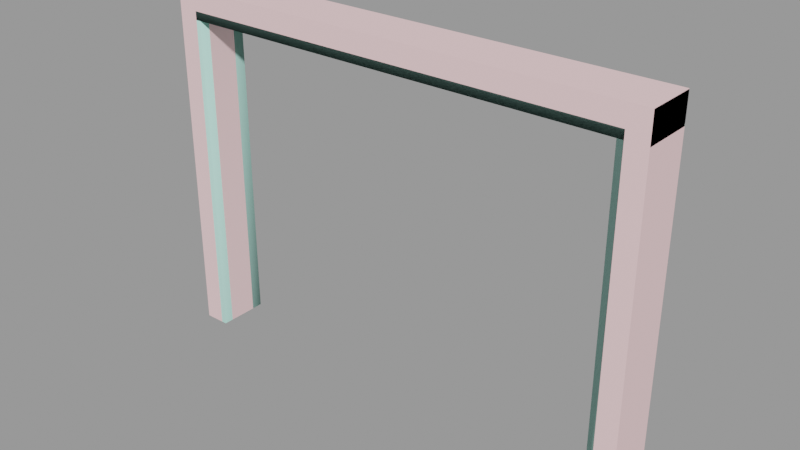 # Source: doorframe004d.blend  (saved by Blender 2.92.15; exported with 4.5.12 LTS)
import bpy
from mathutils import Matrix  # noqa: F401  (used for matrix-valued properties, if any)

bpy.ops.wm.read_factory_settings(use_empty=True)
scene = bpy.context.scene
scene.name = 'doorframe004d.qc'

# ---- collections
col_doorframe004d = bpy.data.collections.new('doorframe004d'); scene.collection.children.link(col_doorframe004d)

# ---- materials (node trees are filled in below, after node groups)
mat_doorframe003 = bpy.data.materials.new('doorframe003')
mat_doorframe003.use_transparent_shadow = False
mat_doorframe003.diffuse_color = (0.9618, 0.6522, 0.667, 1.0)
mat_phy = bpy.data.materials.new('  phy')
mat_phy.use_transparent_shadow = False
mat_phy.diffuse_color = (0.5294, 0.919, 0.8154, 1.0)

# ---- material node trees

# ---- meshes
me_doorframe004d_reference = bpy.data.meshes.new('doorframe004d_reference')
me_doorframe004d_reference.from_pydata([(96.0, -20.03, 140.2), (96.0, -20.03, -1e-06), (96.0, -2e-06, 140.2), (96.0, 4e-06, 0.0), (87.99, -2e-06, 132.2), (87.99, 4e-06, 0.0), (87.99, -4.444, 132.2), (87.99, -4.444, 0.0), (-87.99, -4.444, 132.2), (-85.85, -4.444, 129.7), (-87.99, -4.444, 0.0), (-85.85, -4.444, 0.0), (-87.99, -16.07, 132.2), (-87.99, -16.07, -1e-06), (-85.85, -16.07, 129.7), (-85.85, -16.07, -1e-06), (85.85, -4.444, 129.7), (87.99, -16.07, 132.2), (85.85, -16.07, 129.7), (87.99, -16.07, -1e-06), (85.85, -16.07, -1e-06), (85.85, -4.444, 0.0), (87.99, -20.03, 132.2), (87.99, -20.03, -1e-06), (-87.99, -1e-05, 132.2), (-87.99, -4e-06, 0.0), (-87.99, -20.03, 132.2), (-87.99, -20.03, -1e-06), (-96.0, -1e-05, 140.2), (-96.0, -4e-06, 0.0), (-96.0, -20.03, 140.2), (-96.0, -20.03, -1e-06)], [], [(0, 1, 2), (2, 1, 3), (4, 5, 6), (6, 5, 7), (8, 9, 10), (10, 9, 11), (12, 13, 14), (14, 13, 15), (8, 6, 9), (9, 6, 16), (17, 12, 18), (18, 12, 14), (17, 18, 19), (19, 18, 20), (6, 7, 16), (16, 7, 21), (17, 19, 22), (22, 19, 23), (14, 15, 9), (9, 15, 11), (18, 14, 16), (16, 14, 9), (8, 10, 24), (24, 10, 25), (6, 8, 4), (4, 8, 24), (16, 21, 18), (18, 21, 20), (26, 27, 12), (12, 27, 13), (28, 29, 30), (30, 29, 31), (30, 0, 28), (28, 0, 2), (26, 12, 22), (22, 12, 17), (23, 1, 22), (22, 1, 0), (0, 26, 22), (30, 26, 0), (30, 31, 26), (26, 31, 27), (29, 24, 25), (28, 24, 29), (28, 2, 24), (24, 2, 4), (2, 3, 4), (4, 3, 5)])
me_doorframe004d_reference.polygons.foreach_set('use_smooth', [True] * 48)
_k = set([(0, 1), (0, 2), (0, 30), (1, 22), (2, 3), (2, 28), (4, 5), (4, 6), (4, 24), (6, 7), (6, 8), (8, 10), (8, 24), (9, 10), (9, 11), (9, 14), (9, 16), (12, 13), (12, 17), (12, 26), (14, 15), (14, 18), (16, 18), (16, 21), (17, 19), (17, 22), (18, 19), (18, 20), (22, 23), (22, 26), (24, 25), (24, 29), (26, 27), (28, 29), (28, 30), (30, 31)])
me_doorframe004d_reference.attributes.new('sharp_edge', 'BOOLEAN', 'EDGE').data.foreach_set('value', [ (min(e.vertices), max(e.vertices)) in _k for e in me_doorframe004d_reference.edges])
_uv = me_doorframe004d_reference.uv_layers.new(name='UVMap')
_uv.uv.foreach_set('vector', [0.9366, 0.9901, 0.9366, 4e-06, 0.9948, 0.9901, 0.9948, 0.9901, 0.9366, 4e-06, 0.9948, 4e-06, 0.1942, 0.7258, 0.1942, 0.01531, 0.2204, 0.7258, 0.2204, 0.7258, 0.1942, 0.01531, 0.2204, 0.01531, 0.4843, 0.7255, 0.4717, 0.7109, 0.4843, 0.01555, 0.4843, 0.01555, 0.4717, 0.7109, 0.4717, 0.01555, 0.3904, 0.7255, 0.3904, 0.01555, 0.403, 0.7109, 0.403, 0.7109, 0.3904, 0.01555, 0.403, 0.01555, 0.8217, 0.881, 0.2224, 0.881, 0.8084, 0.8656, 0.8084, 0.8656, 0.2224, 0.881, 0.2357, 0.8656, 0.2224, 0.7777, 0.8217, 0.7777, 0.2357, 0.7931, 0.2357, 0.7931, 0.8217, 0.7777, 0.8084, 0.7931, 0.3144, 0.7258, 0.3018, 0.7111, 0.3144, 0.01531, 0.3144, 0.01531, 0.3018, 0.7111, 0.3018, 0.01531, 0.2204, 0.7258, 0.2204, 0.01531, 0.2331, 0.7111, 0.2331, 0.7111, 0.2204, 0.01531, 0.2331, 0.01531, 0.3144, 0.7258, 0.3144, 0.01531, 0.3378, 0.7258, 0.3378, 0.7258, 0.3144, 0.01531, 0.3378, 0.01531, 0.403, 0.7109, 0.403, 0.01555, 0.4717, 0.7109, 0.4717, 0.7109, 0.403, 0.01555, 0.4717, 0.01555, 0.2357, 0.7931, 0.8084, 0.7931, 0.2357, 0.8656, 0.2357, 0.8656, 0.8084, 0.7931, 0.8084, 0.8656, 0.4843, 0.7255, 0.4843, 0.01555, 0.5105, 0.7255, 0.5105, 0.7255, 0.4843, 0.01555, 0.5105, 0.01555, 0.2224, 0.881, 0.8217, 0.881, 0.2224, 0.9087, 0.2224, 0.9087, 0.8217, 0.881, 0.8217, 0.9087, 0.2331, 0.7111, 0.2331, 0.01531, 0.3018, 0.7111, 0.3018, 0.7111, 0.2331, 0.01531, 0.3018, 0.01531, 0.367, 0.7255, 0.367, 0.01555, 0.3904, 0.7255, 0.3904, 0.7255, 0.367, 0.01555, 0.3904, 0.01555, 0.008162, 0.9901, 0.00812, 4e-06, 0.07029, 0.9901, 0.07029, 0.9901, 0.00812, 4e-06, 0.07025, 2e-06, 0.7425, 0.7239, 0.7425, 0.01067, 0.7745, 0.7239, 0.7745, 0.7239, 0.7425, 0.01067, 0.7745, 0.01067, 0.8217, 0.753, 0.8217, 0.7777, 0.2224, 0.753, 0.2224, 0.753, 0.8217, 0.7777, 0.2224, 0.7777, 0.8747, 4e-06, 0.9366, 4e-06, 0.8747, 0.9282, 0.8747, 0.9282, 0.9366, 4e-06, 0.9366, 0.9901, 0.9366, 0.9901, 0.1322, 0.9282, 0.8747, 0.9282, 0.07029, 0.9901, 0.1322, 0.9282, 0.9366, 0.9901, 0.07029, 0.9901, 0.07025, 2e-06, 0.1322, 0.9282, 0.1322, 0.9282, 0.07025, 2e-06, 0.1321, 0.0, 0.07169, 0.0, 0.1316, 0.9305, 0.1316, 0.0, 0.07169, 0.9877, 0.1316, 0.9305, 0.07169, 0.0, 0.07169, 0.9877, 0.9359, 0.9877, 0.1316, 0.9305, 0.1316, 0.9305, 0.9359, 0.9877, 0.8762, 0.9305, 0.9359, 0.9877, 0.9359, 0.0, 0.8762, 0.9305, 0.8762, 0.9305, 0.9359, 0.0, 0.8762, 0.0])
me_doorframe004d_reference.materials.append(mat_doorframe003)
me_doorframe004d_reference.use_remesh_fix_poles = True
me_doorframe004d_reference.use_remesh_preserve_attributes = False
me_doorframe004d_reference.use_mirror_vertex_groups = False
me_doorframe004d_reference.update()
me_doorframe004d_reference.normals_split_custom_set([tuple(v) for v in zip(*[iter([1.0, 0.0, 0.0, 1.0, -6.22e-08, 0.0, 1.0, -6.175e-09, 0.0, 1.0, -6.175e-09, 0.0, 1.0, -6.22e-08, 0.0, 1.0, -6.838e-08, 0.0, -1.0, 0.0, 0.0, -1.0, 0.0, 0.0, -1.0, 0.0, 0.0, -1.0, 0.0, 0.0, -1.0, 0.0, 0.0, -1.0, 0.0, 0.0, -5.638e-10, 1.0, 1.835e-08, 5.584e-09, 1.0, 2.081e-08, 5.442e-08, 1.0, 4.053e-08, 0.0, 1.0, 5.507e-08, 0.0, 1.0, 5.507e-08, 0.0, 1.0, 5.507e-08, 1.557e-09, -1.0, 3.42e-07, -5.263e-10, -1.0, -2.781e-08, -4.213e-09, -1.0, 3.021e-07, -4.213e-09, -1.0, 3.021e-07, -5.263e-10, -1.0, -2.781e-08, 0.0, -1.0, -2.753e-08, -5.638e-10, 1.0, 1.835e-08, -4.667e-08, 1.0, 1.047e-08, 5.584e-09, 1.0, 2.081e-08, 5.584e-09, 1.0, 2.081e-08, -4.667e-08, 1.0, 1.047e-08, -4.645e-08, 1.0, 1.313e-08, 4.647e-08, -1.0, -2.447e-08, 1.557e-09, -1.0, 3.42e-07, 4.689e-08, -1.0, -2.571e-08, 4.689e-08, -1.0, -2.571e-08, 1.557e-09, -1.0, 3.42e-07, -4.213e-09, -1.0, 3.021e-07, 4.647e-08, -1.0, -2.447e-08, 4.689e-08, -1.0, -2.571e-08, 5.023e-08, -1.0, -5.404e-08, 0.0, -1.0, -2.753e-08, 0.0, -1.0, -2.753e-08, 0.0, -1.0, -2.753e-08, -4.667e-08, 1.0, 1.047e-08, -4.824e-10, 1.0, 4.803e-08, -4.645e-08, 1.0, 1.313e-08, -4.645e-08, 1.0, 1.313e-08, -4.824e-10, 1.0, 4.803e-08, 0.0, 1.0, 4.819e-08, -1.0, 0.0, 0.0, -1.0, 0.0, 0.0, -1.0, 0.0, 0.0, -1.0, 0.0, 0.0, -1.0, 0.0, 0.0, -1.0, 0.0, 0.0, 1.0, 0.0, 0.0, 1.0, 1.074e-07, 0.0, 1.0, 6.478e-09, 0.0, 1.0, 6.478e-09, 0.0, 1.0, 1.074e-07, 0.0, 1.0, 1.139e-07, 0.0, 0.0, 0.0, -1.0, -1.171e-07, 0.0, -1.0, -5.262e-09, 0.0, -1.0, -5.262e-09, 0.0, -1.0, -1.171e-07, 0.0, -1.0, -1.223e-07, 0.0, -1.0, 1.0, 0.0, 0.0, 1.0, 0.0, 0.0, 1.0, 0.0, 0.0, 1.0, 0.0, 0.0, 1.0, 0.0, 0.0, 1.0, 0.0, 0.0, 0.0, 0.0, -1.0, 1.536e-07, 0.0, -1.0, 2.508e-09, 0.0, -1.0, 2.508e-09, 0.0, -1.0, 1.536e-07, 0.0, -1.0, 1.561e-07, 0.0, -1.0, -1.0, 0.0, 0.0, -1.0, 1.074e-07, 0.0, -1.0, 6.478e-09, 0.0, -1.0, 6.478e-09, 0.0, -1.0, 1.074e-07, 0.0, -1.0, 1.139e-07, 0.0, 1.0, 0.0, 0.0, 1.0, 0.0, 0.0, 1.0, 0.0, 0.0, 1.0, 0.0, 0.0, 1.0, 0.0, 0.0, 1.0, 0.0, 0.0, -1.0, 0.0, 0.0, -1.0, -6.22e-08, 0.0, -1.0, -6.175e-09, 0.0, -1.0, -6.175e-09, 0.0, -1.0, -6.22e-08, 0.0, -1.0, -6.838e-08, 0.0, 0.0, 0.0, 1.0, 1.186e-07, 0.0, 1.0, 8.4e-09, 0.0, 1.0, 8.4e-09, 0.0, 1.0, 1.186e-07, 0.0, 1.0, 1.27e-07, 0.0, 1.0, 0.0, 0.0, -1.0, 1.196e-09, 0.0, -1.0, 8.229e-08, 0.0, -1.0, 8.229e-08, 0.0, -1.0, 1.196e-09, 0.0, -1.0, 8.349e-08, 0.0, -1.0, 0.0, -1.0, -5.764e-08, 0.0, -1.0, -5.764e-08, 0.0, -1.0, -5.764e-08, 4.21e-08, -1.0, -1.888e-07, 4.081e-08, -1.0, -2.717e-08, 4.198e-08, -1.0, -1.684e-07, 4.198e-08, -1.0, -1.684e-07, 1.871e-11, -1.0, 1.386e-07, 4.21e-08, -1.0, -1.888e-07, -5.389e-10, -1.0, 1.451e-07, 1.871e-11, -1.0, 1.386e-07, 4.198e-08, -1.0, -1.684e-07, -5.389e-10, -1.0, 1.451e-07, -1.572e-09, -1.0, -5.646e-08, 1.871e-11, -1.0, 1.386e-07, 1.871e-11, -1.0, 1.386e-07, -1.572e-09, -1.0, -5.646e-08, 0.0, -1.0, -5.764e-08, 0.0, 1.0, 4.539e-08, 0.0, 1.0, 4.539e-08, 0.0, 1.0, 4.539e-08, 5.651e-10, 1.0, 5.651e-10, -1.98e-11, 1.0, 8.304e-10, 4.28e-08, 1.0, 4.28e-08, 5.651e-10, 1.0, 5.651e-10, -4.402e-08, 1.0, 4.172e-08, -1.98e-11, 1.0, 8.304e-10, -1.98e-11, 1.0, 8.304e-10, -4.402e-08, 1.0, 4.172e-08, -4.358e-08, 1.0, 4.416e-08, -4.402e-08, 1.0, 4.172e-08, -1.649e-09, 1.0, 4.529e-08, -4.358e-08, 1.0, 4.416e-08, -4.358e-08, 1.0, 4.416e-08, -1.649e-09, 1.0, 4.529e-08, 0.0, 1.0, 4.539e-08])] * 3)])
me_doorframe004d_physics = bpy.data.meshes.new('doorframe004d_physics')
me_doorframe004d_physics.from_pydata([(-96.0, -1e-05, 140.0), (96.0, -20.0, 140.0), (96.0, -2e-06, 140.0), (-96.0, -20.0, 140.0), (-96.0, -1e-05, 128.9), (96.0, -1e-06, 128.9), (96.0, -20.0, 128.9), (-96.0, -20.0, 128.9), (-96.0, -20.0, -5e-06), (-96.0, -4e-06, -4e-06), (-85.87, -20.0, -5e-06), (-85.87, -4e-06, -4e-06), (-96.0, -1e-05, 128.9), (-96.0, -20.0, 128.9), (-85.87, -20.0, 128.9), (-85.87, -9e-06, 128.9), (85.65, 4e-06, -4e-06), (85.65, -2e-06, 128.9), (95.78, 4e-06, -4e-06), (95.78, -1e-06, 128.9), (85.65, -20.0, 128.9), (85.65, -20.0, -5e-06), (95.78, -20.0, 128.9), (95.78, -20.0, -5e-06)], [], [(0, 1, 2), (0, 3, 1), (0, 2, 4), (4, 2, 5), (1, 6, 2), (6, 5, 2), (3, 0, 7), (7, 0, 4), (3, 6, 1), (3, 7, 6), (5, 6, 4), (4, 6, 7), (8, 9, 10), (10, 9, 11), (9, 8, 12), (12, 8, 13), (14, 13, 8), (10, 14, 8), (9, 12, 11), (11, 12, 15), (13, 14, 12), (14, 15, 12), (11, 15, 10), (15, 14, 10), (16, 17, 18), (18, 17, 19), (20, 17, 16), (20, 16, 21), (20, 22, 17), (22, 19, 17), (20, 21, 22), (21, 23, 22), (21, 16, 23), (23, 16, 18), (19, 23, 18), (19, 22, 23)])
me_doorframe004d_physics.polygons.foreach_set('use_smooth', [True] * 36)
_uv = me_doorframe004d_physics.uv_layers.new(name='UVMap')
_uv.uv.foreach_set('vector', [0.0, 0.0, 0.0, 0.0, 0.0, 0.0, 0.0, 0.0, 0.0, 0.0, 0.0, 0.0, 0.0, 0.0, 0.0, 0.0, 0.0, 0.0, 0.0, 0.0, 0.0, 0.0, 0.0, 0.0, 0.0, 0.0, 0.0, 0.0, 0.0, 0.0, 0.0, 0.0, 0.0, 0.0, 0.0, 0.0, 0.0, 0.0, 0.0, 0.0, 0.0, 0.0, 0.0, 0.0, 0.0, 0.0, 0.0, 0.0, 0.0, 0.0, 0.0, 0.0, 0.0, 0.0, 0.0, 0.0, 0.0, 0.0, 0.0, 0.0, 0.0, 0.0, 0.0, 0.0, 0.0, 0.0, 0.0, 0.0, 0.0, 0.0, 0.0, 0.0, 0.0, 0.0, 0.0, 0.0, 0.0, 0.0, 0.0, 0.0, 0.0, 0.0, 0.0, 0.0, 0.0, 0.0, 0.0, 0.0, 0.0, 0.0, 0.0, 0.0, 0.0, 0.0, 0.0, 0.0, 0.0, 0.0, 0.0, 0.0, 0.0, 0.0, 0.0, 0.0, 0.0, 0.0, 0.0, 0.0, 0.0, 0.0, 0.0, 0.0, 0.0, 0.0, 0.0, 0.0, 0.0, 0.0, 0.0, 0.0, 0.0, 0.0, 0.0, 0.0, 0.0, 0.0, 0.0, 0.0, 0.0, 0.0, 0.0, 0.0, 0.0, 0.0, 0.0, 0.0, 0.0, 0.0, 0.0, 0.0, 0.0, 0.0, 0.0, 0.0, 0.0, 0.0, 0.0, 0.0, 0.0, 0.0, 0.0, 0.0, 0.0, 0.0, 0.0, 0.0, 0.0, 0.0, 0.0, 0.0, 0.0, 0.0, 0.0, 0.0, 0.0, 0.0, 0.0, 0.0, 0.0, 0.0, 0.0, 0.0, 0.0, 0.0, 0.0, 0.0, 0.0, 0.0, 0.0, 0.0, 0.0, 0.0, 0.0, 0.0, 0.0, 0.0, 0.0, 0.0, 0.0, 0.0, 0.0, 0.0, 0.0, 0.0, 0.0, 0.0, 0.0, 0.0, 0.0, 0.0, 0.0, 0.0, 0.0, 0.0, 0.0, 0.0, 0.0, 0.0, 0.0, 0.0, 0.0, 0.0, 0.0, 0.0, 0.0, 0.0])
me_doorframe004d_physics.materials.append(mat_phy)
me_doorframe004d_physics.use_remesh_fix_poles = True
me_doorframe004d_physics.use_remesh_preserve_attributes = False
me_doorframe004d_physics.use_mirror_vertex_groups = False
me_doorframe004d_physics.update()
me_doorframe004d_physics.normals_split_custom_set([tuple(v) for v in zip(*[iter([-0.2669, -0.9621, -0.05565, 0.2671, -0.9633, 0.02782, -0.7406, -0.6676, 0.07711, -0.2669, -0.9621, -0.05565, 0.7423, -0.669, -0.03861, 0.2671, -0.9633, 0.02782, -0.2669, -0.9621, -0.05565, -0.7406, -0.6676, 0.07711, -0.4849, 0.8742, -0.02527, -0.4849, 0.8742, -0.02527, -0.7406, -0.6676, 0.07711, -0.4845, 0.8733, 0.05039, 0.2671, -0.9633, 0.02782, 0.4846, 0.8733, 0.05051, -0.7406, -0.6676, 0.07711, 0.4846, 0.8733, 0.05051, -0.4845, 0.8733, 0.05039, -0.7406, -0.6676, 0.07711, 0.7423, -0.669, -0.03861, -0.2669, -0.9621, -0.05565, 0.4827, 0.87, -0.1006, 0.4827, 0.87, -0.1006, -0.2669, -0.9621, -0.05565, -0.4849, 0.8742, -0.02527, 0.7423, -0.669, -0.03861, 0.4846, 0.8733, 0.05051, 0.2671, -0.9633, 0.02782, 0.7423, -0.669, -0.03861, 0.4827, 0.87, -0.1006, 0.4846, 0.8733, 0.05051, -0.4845, 0.8733, 0.05039, 0.4846, 0.8733, 0.05051, -0.4849, 0.8742, -0.02527, -0.4849, 0.8742, -0.02527, 0.4846, 0.8733, 0.05051, 0.4827, 0.87, -0.1006, 0.4517, 0.03498, -0.8915, -0.4476, 0.1389, -0.8834, 0.2449, 0.07595, 0.9666, 0.2449, 0.07595, 0.9666, -0.4476, 0.1389, -0.8834, -0.7107, 0.05517, 0.7013, -0.4476, 0.1389, -0.8834, 0.4517, 0.03498, -0.8915, -0.4509, -0.07001, -0.8898, -0.4509, -0.07001, -0.8898, 0.4517, 0.03498, -0.8915, 0.4508, -0.06999, -0.8899, 0.7075, -0.1098, 0.6982, 0.4508, -0.06999, -0.8899, 0.4517, 0.03498, -0.8915, 0.2449, 0.07595, 0.9666, 0.7075, -0.1098, 0.6982, 0.4517, 0.03498, -0.8915, -0.4476, 0.1389, -0.8834, -0.4509, -0.07001, -0.8898, -0.7107, 0.05517, 0.7013, -0.7107, 0.05517, 0.7013, -0.4509, -0.07001, -0.8898, -0.2453, -0.03812, 0.9687, 0.4508, -0.06999, -0.8899, 0.7075, -0.1098, 0.6982, -0.4509, -0.07001, -0.8898, 0.7075, -0.1098, 0.6982, -0.2453, -0.03812, 0.9687, -0.4509, -0.07001, -0.8898, -0.7107, 0.05517, 0.7013, -0.2453, -0.03812, 0.9687, 0.2449, 0.07595, 0.9666, -0.2453, -0.03812, 0.9687, 0.7075, -0.1098, 0.6982, 0.2449, 0.07595, 0.9666, -0.2448, 0.07604, -0.9666, -0.7075, -0.1097, -0.6982, -0.7107, 0.05517, 0.7014, -0.7107, 0.05517, 0.7014, -0.7075, -0.1097, -0.6982, -0.2453, -0.03812, 0.9687, 0.2453, -0.03805, -0.9687, -0.7075, -0.1097, -0.6982, -0.2448, 0.07604, -0.9666, 0.2453, -0.03805, -0.9687, -0.2448, 0.07604, -0.9666, 0.7107, 0.05514, -0.7013, 0.2453, -0.03805, -0.9687, 0.7075, -0.1098, 0.6981, -0.7075, -0.1097, -0.6982, 0.7075, -0.1098, 0.6981, -0.2453, -0.03812, 0.9687, -0.7075, -0.1097, -0.6982, 0.2453, -0.03805, -0.9687, 0.7107, 0.05514, -0.7013, 0.7075, -0.1098, 0.6981, 0.7107, 0.05514, -0.7013, 0.2449, 0.07599, 0.9666, 0.7075, -0.1098, 0.6981, 0.7107, 0.05514, -0.7013, -0.2448, 0.07604, -0.9666, 0.2449, 0.07599, 0.9666, 0.2449, 0.07599, 0.9666, -0.2448, 0.07604, -0.9666, -0.7107, 0.05517, 0.7014, -0.2453, -0.03812, 0.9687, 0.2449, 0.07599, 0.9666, -0.7107, 0.05517, 0.7014, -0.2453, -0.03812, 0.9687, 0.7075, -0.1098, 0.6981, 0.2449, 0.07599, 0.9666])] * 3)])
arm_doorframe004d_qc_skeleton = bpy.data.armatures.new('doorframe004d.qc_skeleton')  # bones are not reproduced

# ---- objects
ob_doorframe004d_qc_skeleton = bpy.data.objects.new('doorframe004d.qc_skeleton', arm_doorframe004d_qc_skeleton)
ob_doorframe004d_reference = bpy.data.objects.new('doorframe004d_reference', me_doorframe004d_reference)
ob_doorframe004d_physics = bpy.data.objects.new('doorframe004d_physics', me_doorframe004d_physics)

# ---- transforms, parenting, visibility, modifiers, constraints
ob_doorframe004d_qc_skeleton.location = (0.0, 0.0, 0.0)
ob_doorframe004d_qc_skeleton.show_in_front = True
ob_doorframe004d_qc_skeleton.lineart.crease_threshold = 0.0
ob_doorframe004d_reference.parent = ob_doorframe004d_qc_skeleton
ob_doorframe004d_reference.location = (0.0, 0.0, 0.0)
ob_doorframe004d_reference.lineart.crease_threshold = 0.0
_vg = ob_doorframe004d_reference.vertex_groups.new(name='static_prop')
_vg.add([0, 1, 2, 3, 4, 5, 6, 7, 8, 9, 10, 11, 12, 13, 14, 15, 16, 17, 18, 19, 20, 21, 22, 23, 24, 25, 26, 27, 28, 29, 30, 31], 1.0, 'REPLACE')
_m = ob_doorframe004d_reference.modifiers.new('Armature', 'ARMATURE')
_m.object = ob_doorframe004d_qc_skeleton
ob_doorframe004d_physics.parent = ob_doorframe004d_qc_skeleton
ob_doorframe004d_physics.location = (0.0, 0.0, 0.0)
ob_doorframe004d_physics.display_type = 'SOLID'
ob_doorframe004d_physics.show_wire = True
ob_doorframe004d_physics.lineart.crease_threshold = 0.0
_vg = ob_doorframe004d_physics.vertex_groups.new(name='static_prop')
_vg.add([0, 1, 2, 3, 4, 5, 6, 7, 8, 9, 10, 11, 12, 13, 14, 15, 16, 17, 18, 19, 20, 21, 22, 23], 1.0, 'REPLACE')
_m = ob_doorframe004d_physics.modifiers.new('Armature', 'ARMATURE')
_m.object = ob_doorframe004d_qc_skeleton

# ---- collection membership
scene.collection.objects.link(ob_doorframe004d_qc_skeleton)
scene.collection.objects.link(ob_doorframe004d_reference)
scene.collection.objects.link(ob_doorframe004d_physics)
col_doorframe004d.objects.link(ob_doorframe004d_qc_skeleton)
col_doorframe004d.objects.link(ob_doorframe004d_reference)
col_doorframe004d.objects.link(ob_doorframe004d_physics)

# ---- scene / render settings (as saved in the file)
scene.frame_start = 1; scene.frame_end = 250; scene.frame_set(0)
scene.render.engine = 'BLENDER_EEVEE_NEXT'
scene.cycles.use_denoising = False
scene.cycles.samples = 128
scene.cycles.sampling_pattern = 'TABULATED_SOBOL'
scene.cycles.use_adaptive_sampling = False
scene.cycles.use_light_tree = False
scene.view_settings.view_transform = 'Filmic'
bpy.context.view_layer.update()

# ---- added for rendering (the .blend has no active camera and no usable light): camera, sun + grey world if the file has none
cam_auto = bpy.data.cameras.new('AutoCamera')
cam_auto.lens = 50.0
cam_auto.sensor_width = 36.0
cam_auto.clip_end = 3873.97
ob_auto_camera = bpy.data.objects.new('AutoCamera', cam_auto)
scene.collection.objects.link(ob_auto_camera)
ob_auto_camera.location = (220.74, -274.902, 246.691)
ob_auto_camera.rotation_euler = (1.09748, -7.21219e-08, 0.694738)
scene.camera = ob_auto_camera
light_auto_sun = bpy.data.lights.new('AutoSun', 'SUN')
light_auto_sun.energy = 3.0
light_auto_sun.angle = 0.0523599
ob_auto_sun = bpy.data.objects.new('AutoSun', light_auto_sun)
scene.collection.objects.link(ob_auto_sun)
ob_auto_sun.rotation_euler = (0.872665, 0.174533, 0.523599)
if scene.world is None:
    world_auto = bpy.data.worlds.new('AutoWorld')
    world_auto.color = (0.3, 0.3, 0.3)
    scene.world = world_auto
bpy.context.view_layer.update()
